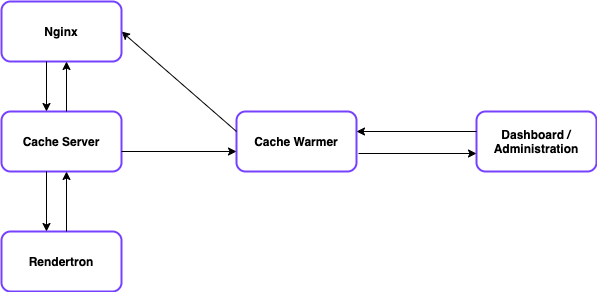

The diagram above was exported from draw.io. Its source (the exported page's mxGraphModel, read from the mxfile embedded in the PNG):
<mxGraphModel dx="1369" dy="874" grid="1" gridSize="10" guides="1" tooltips="1" connect="1" arrows="1" fold="1" page="1" pageScale="1" pageWidth="1169" pageHeight="827" math="0" shadow="0">
  <root>
    <mxCell id="0" />
    <mxCell id="1" parent="0" />
    <mxCell id="d5KDHBAzaAFd4zz3dMm--2" value="&lt;b&gt;Cache Server&lt;/b&gt;" style="rounded=1;whiteSpace=wrap;html=1;strokeColor=#7642FF;strokeWidth=2;" parent="1" vertex="1">
      <mxGeometry x="55" y="150" width="120" height="60" as="geometry" />
    </mxCell>
    <mxCell id="d5KDHBAzaAFd4zz3dMm--3" value="&lt;b&gt;Cache Warmer&lt;/b&gt;" style="rounded=1;whiteSpace=wrap;html=1;strokeColor=#7642FF;strokeWidth=2;" parent="1" vertex="1">
      <mxGeometry x="290" y="150" width="120" height="60" as="geometry" />
    </mxCell>
    <mxCell id="d5KDHBAzaAFd4zz3dMm--4" value="&lt;b&gt;Dashboard / Administration&lt;/b&gt;" style="rounded=1;whiteSpace=wrap;html=1;strokeColor=#7642FF;strokeWidth=2;" parent="1" vertex="1">
      <mxGeometry x="530" y="150" width="120" height="60" as="geometry" />
    </mxCell>
    <mxCell id="d5KDHBAzaAFd4zz3dMm--6" value="&lt;b&gt;Rendertron&lt;/b&gt;" style="rounded=1;whiteSpace=wrap;html=1;strokeColor=#7642FF;strokeWidth=2;" parent="1" vertex="1">
      <mxGeometry x="55" y="270" width="120" height="60" as="geometry" />
    </mxCell>
    <mxCell id="d5KDHBAzaAFd4zz3dMm--8" value="" style="endArrow=classic;html=1;" parent="1" edge="1">
      <mxGeometry width="50" height="50" relative="1" as="geometry">
        <mxPoint x="412" y="192" as="sourcePoint" />
        <mxPoint x="530" y="192" as="targetPoint" />
      </mxGeometry>
    </mxCell>
    <mxCell id="d5KDHBAzaAFd4zz3dMm--10" value="" style="endArrow=classic;html=1;" parent="1" edge="1">
      <mxGeometry width="50" height="50" relative="1" as="geometry">
        <mxPoint x="530" y="170" as="sourcePoint" />
        <mxPoint x="410" y="170" as="targetPoint" />
      </mxGeometry>
    </mxCell>
    <mxCell id="d5KDHBAzaAFd4zz3dMm--12" value="" style="endArrow=classic;html=1;entryX=1;entryY=0.5;entryDx=0;entryDy=0;" parent="1" target="d5KDHBAzaAFd4zz3dMm--15" edge="1">
      <mxGeometry width="50" height="50" relative="1" as="geometry">
        <mxPoint x="290" y="170" as="sourcePoint" />
        <mxPoint x="175" y="170" as="targetPoint" />
      </mxGeometry>
    </mxCell>
    <mxCell id="d5KDHBAzaAFd4zz3dMm--13" value="" style="endArrow=classic;html=1;" parent="1" edge="1">
      <mxGeometry width="50" height="50" relative="1" as="geometry">
        <mxPoint x="175" y="190" as="sourcePoint" />
        <mxPoint x="290" y="190" as="targetPoint" />
      </mxGeometry>
    </mxCell>
    <mxCell id="d5KDHBAzaAFd4zz3dMm--15" value="&lt;font size=&quot;1&quot;&gt;&lt;b style=&quot;font-size: 12px&quot;&gt;Nginx&lt;/b&gt;&lt;/font&gt;" style="rounded=1;whiteSpace=wrap;html=1;strokeColor=#7642FF;strokeWidth=2;" parent="1" vertex="1">
      <mxGeometry x="55" y="40" width="120" height="60" as="geometry" />
    </mxCell>
    <mxCell id="d5KDHBAzaAFd4zz3dMm--16" value="" style="endArrow=classic;html=1;" parent="1" edge="1">
      <mxGeometry width="50" height="50" relative="1" as="geometry">
        <mxPoint x="100" y="100" as="sourcePoint" />
        <mxPoint x="100" y="150" as="targetPoint" />
      </mxGeometry>
    </mxCell>
    <mxCell id="d5KDHBAzaAFd4zz3dMm--18" value="" style="endArrow=classic;html=1;" parent="1" edge="1">
      <mxGeometry width="50" height="50" relative="1" as="geometry">
        <mxPoint x="100" y="210" as="sourcePoint" />
        <mxPoint x="100" y="270" as="targetPoint" />
      </mxGeometry>
    </mxCell>
    <mxCell id="d5KDHBAzaAFd4zz3dMm--20" value="" style="endArrow=classic;html=1;" parent="1" edge="1">
      <mxGeometry width="50" height="50" relative="1" as="geometry">
        <mxPoint x="120" y="270" as="sourcePoint" />
        <mxPoint x="120" y="210" as="targetPoint" />
      </mxGeometry>
    </mxCell>
    <mxCell id="d5KDHBAzaAFd4zz3dMm--22" value="" style="endArrow=classic;html=1;" parent="1" edge="1">
      <mxGeometry width="50" height="50" relative="1" as="geometry">
        <mxPoint x="120" y="150" as="sourcePoint" />
        <mxPoint x="120" y="100" as="targetPoint" />
      </mxGeometry>
    </mxCell>
  </root>
</mxGraphModel>